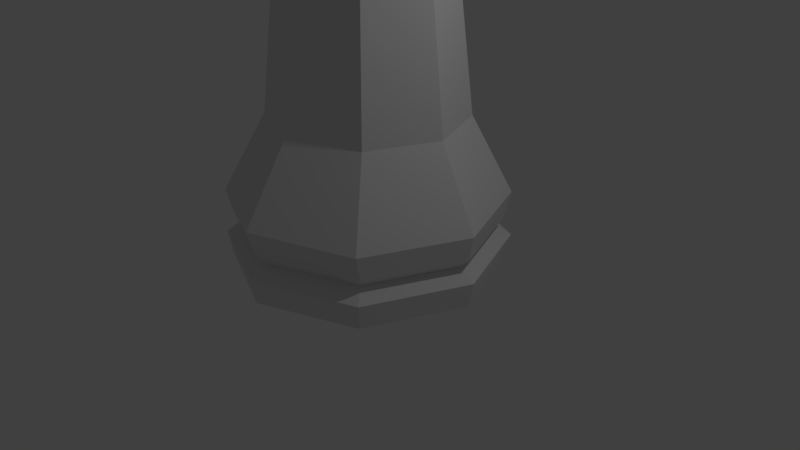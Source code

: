 # Source: Rook_LP.blend  (saved by Blender 2.79.0; exported with 4.5.12 LTS)
import bpy
from mathutils import Matrix  # noqa: F401  (used for matrix-valued properties, if any)

bpy.ops.wm.read_factory_settings(use_empty=True)
scene = bpy.context.scene
scene.name = 'Scene'

# ---- collections
col_collection_1 = bpy.data.collections.new('Collection 1'); scene.collection.children.link(col_collection_1)

# ---- world
world_world = bpy.data.worlds.new('World'); scene.world = world_world
world_world.color = (0.05088, 0.05088, 0.05088)
world_world.use_sun_shadow = False
world_world.sun_shadow_jitter_overblur = 0.0
world_world.cycles.sampling_method = 'MANUAL'

# ---- cameras
cam_camera = bpy.data.cameras.new('Camera')
cam_camera.clip_end = 100.0
cam_camera.lens = 35.0
cam_camera.sensor_width = 32.0
cam_camera.sensor_height = 18.0
cam_camera.ortho_scale = 7.314
cam_camera.dof.focus_distance = 0.0
cam_camera.dof.aperture_fstop = 128.0

# ---- lights
light_lamp = bpy.data.lights.new('Lamp', 'POINT')
light_lamp.transmission_factor = 0.0
light_lamp.cutoff_distance = 30.0
light_lamp.energy = 100.0
light_lamp.shadow_buffer_clip_start = 1.001
light_lamp.shadow_soft_size = 0.1
light_lamp.shadow_maximum_resolution = 0.006
light_lamp.use_absolute_resolution = True

# ---- meshes
me_sphere = bpy.data.meshes.new('Sphere')
me_sphere.from_pydata([(0.0, -1.747, -0.004521), (-1.233, -1.236, -0.004521), (-1.744, -0.002234, -0.004521), (0.0, -1.803, 0.3099), (-1.274, -1.276, 0.3099), (-1.274, 1.272, 0.3099), (-1.801, -0.002035, 0.3163), (-1.237, 1.235, 0.005623), (0.0, 1.747, 0.005623), (0.0, 1.799, 0.3163), (0.0, 1.682, 0.5736), (0.0004562, 1.602, 0.4327), (0.0, -1.569, 0.445), (0.0, -1.686, 0.5736), (-1.107, -1.11, 0.445), (-1.218, -1.193, 0.5736), (-1.566, -0.002035, 0.445), (-1.712, -0.002035, 0.5736), (-1.107, 1.106, 0.445), (-1.218, 1.189, 0.5736), (0.0, 1.793, 0.8955), (0.0, -1.808, 0.9371), (-1.246, -1.27, 0.8949), (-1.772, -0.002035, 0.8949), (-1.246, 1.266, 0.8949), (0.0, 1.252, 1.89), (0.0, -1.21, 1.89), (-0.8863, -0.8497, 1.89), (-1.246, 0.01988, 1.89), (-0.8863, 0.8894, 1.89), (0.0, 0.9202, 4.693), (0.0, -0.8805, 4.693), (-0.6534, -0.6168, 4.693), (-0.9171, 0.01988, 4.693), (-0.6534, 0.6565, 4.693), (0.0, 1.42, 5.325), (0.0, -1.38, 5.325), (-1.007, -0.97, 5.325), (-1.417, 0.01988, 5.325), (-1.007, 1.01, 5.325), (0.0, 1.421, 5.486), (0.0, -1.382, 5.486), (-1.008, -0.9712, 5.486), (-1.418, 0.01988, 5.486), (-1.008, 1.011, 5.486), (0.0, 1.336, 5.689), (-0.823, 0.8254, 5.689), (-1.157, 0.01988, 5.689), (-0.823, -0.7856, 5.689), (0.0, -1.296, 5.689), (0.0, -1.171, 5.076), (-0.8512, -0.8139, 5.064), (-1.197, 0.01988, 5.064), (-0.8512, 0.8536, 5.064), (0.0, 1.206, 5.076), (-0.947, -0.9104, 5.689), (-1.332, 0.01988, 5.689), (-0.947, 0.9502, 5.689), (0.0, 1.171, 5.689), (0.0, -1.131, 5.689), (-0.06106, -1.271, 5.689), (-0.05306, -1.109, 5.689), (-0.9002, -0.9295, 5.689), (-0.7823, -0.8027, 5.689), (-0.9644, -0.8685, 5.689), (-0.8381, -0.7493, 5.689), (-1.318, -0.01453, 5.689), (-1.144, -0.009912, 5.689), (-1.317, 0.05727, 5.689), (-1.143, 0.05226, 5.689), (-0.9651, 0.9066, 5.689), (-0.8386, 0.7877, 5.689), (-0.9058, 0.967, 5.689), (-0.7872, 0.8404, 5.689), (-0.03756, 1.32, 5.689), (-0.03265, 1.157, 5.689), (-0.05306, -1.109, 6.4), (-0.06106, -1.271, 6.4), (-0.9002, -0.9295, 6.4), (-0.7823, -0.8027, 6.4), (-0.8381, -0.7493, 6.4), (-0.9644, -0.8685, 6.4), (-1.318, -0.01453, 6.4), (-1.144, -0.009912, 6.4), (-1.143, 0.05226, 6.4), (-1.317, 0.05727, 6.4), (-0.9651, 0.9066, 6.4), (-0.8386, 0.7877, 6.4), (-0.7872, 0.8404, 6.4), (-0.9058, 0.967, 6.4), (-0.03756, 1.32, 6.4), (-0.03265, 1.157, 6.4)], [], [(3, 4, 1, 0), (12, 14, 4, 3), (13, 15, 14, 12), (4, 6, 2, 1), (14, 16, 6, 4), (15, 17, 16, 14), (6, 5, 7, 2), (16, 18, 5, 6), (17, 19, 18, 16), (5, 9, 8, 7), (18, 11, 9, 5), (19, 10, 11, 18), (51, 50, 54, 53, 52), (48, 63, 61, 59, 58, 75, 73, 46, 71, 69, 47, 67, 65), (67, 47, 56, 66), (75, 58, 45, 74), (63, 48, 55, 62), (71, 46, 57, 70), (58, 59, 49, 45), (59, 61, 60, 49), (21, 26, 27, 22), (26, 31, 32, 27), (31, 36, 37, 32), (36, 41, 42, 37), (41, 49, 60, 62, 55, 42), (21, 22, 15, 13), (66, 64, 81, 82), (48, 65, 64, 55), (22, 27, 28, 23), (27, 32, 33, 28), (32, 37, 38, 33), (37, 42, 43, 38), (42, 55, 64, 66, 56, 43), (22, 23, 17, 15), (72, 73, 88, 89), (47, 69, 68, 56), (23, 28, 29, 24), (28, 33, 34, 29), (33, 38, 39, 34), (38, 43, 44, 39), (43, 56, 68, 70, 57, 44), (23, 24, 19, 17), (60, 61, 76, 77), (46, 73, 72, 57), (24, 29, 25, 20), (29, 34, 30, 25), (34, 39, 35, 30), (39, 44, 40, 35), (44, 57, 72, 74, 45, 40), (24, 20, 10, 19), (69, 71, 87, 84), (76, 79, 78, 77), (80, 83, 82, 81), (84, 87, 86, 85), (88, 91, 90, 89), (67, 66, 82, 83), (65, 67, 83, 80), (68, 69, 84, 85), (62, 60, 77, 78), (74, 72, 89, 90), (63, 62, 78, 79), (75, 74, 90, 91), (61, 63, 79, 76), (73, 75, 91, 88), (64, 65, 80, 81), (70, 68, 85, 86), (71, 70, 86, 87), (1, 2, 7, 8, 0)])
me_sphere.use_remesh_preserve_volume = False
me_sphere.use_remesh_preserve_attributes = False
me_sphere.use_mirror_vertex_groups = False
me_sphere.update()

# ---- objects
ob_chess_piece_base = bpy.data.objects.new('Chess Piece Base', me_sphere)
ob_lamp = bpy.data.objects.new('Lamp', light_lamp)
ob_camera = bpy.data.objects.new('Camera', cam_camera)

# ---- transforms, parenting, visibility, modifiers, constraints
ob_chess_piece_base.location = (0.0, 0.0, 0.0)
ob_chess_piece_base.lineart.crease_threshold = 0.0
_m = ob_chess_piece_base.modifiers.new('Mirror', 'MIRROR')
_m.use_clip = True
ob_lamp.location = (4.076, 1.005, 5.904)
ob_lamp.rotation_euler = (0.6503, 0.05522, 1.866)
ob_lamp.lock_rotations_4d = False
ob_lamp.empty_display_type = 'ARROWS'
ob_lamp.color = (0.0, 0.0, 0.0, 0.0)
ob_lamp.lineart.crease_threshold = 0.0
ob_camera.location = (7.481, -6.508, 5.344)
ob_camera.rotation_euler = (1.109, 0.0, 0.8149)
ob_camera.lock_rotations_4d = False
ob_camera.empty_display_type = 'ARROWS'
ob_camera.color = (0.0, 0.0, 0.0, 0.0)
ob_camera.display_type = 'WIRE'
ob_camera.lineart.crease_threshold = 0.0

# ---- collection membership
col_collection_1.objects.link(ob_chess_piece_base)
col_collection_1.objects.link(ob_lamp)
col_collection_1.objects.link(ob_camera)

# ---- scene / render settings (as saved in the file)
scene.camera = ob_camera
scene.frame_start = 1; scene.frame_end = 250; scene.frame_set(1)
scene.render.engine = 'BLENDER_EEVEE_NEXT'
scene.render.resolution_percentage = 50
scene.render.dither_intensity = 0.0
scene.cycles.use_denoising = False
scene.cycles.samples = 128
scene.cycles.sampling_pattern = 'TABULATED_SOBOL'
scene.cycles.use_adaptive_sampling = False
scene.cycles.use_light_tree = False
scene.cycles.blur_glossy = 0.0
scene.cycles.sample_clamp_indirect = 0.0
scene.view_settings.view_transform = 'Standard'
bpy.context.view_layer.update()
